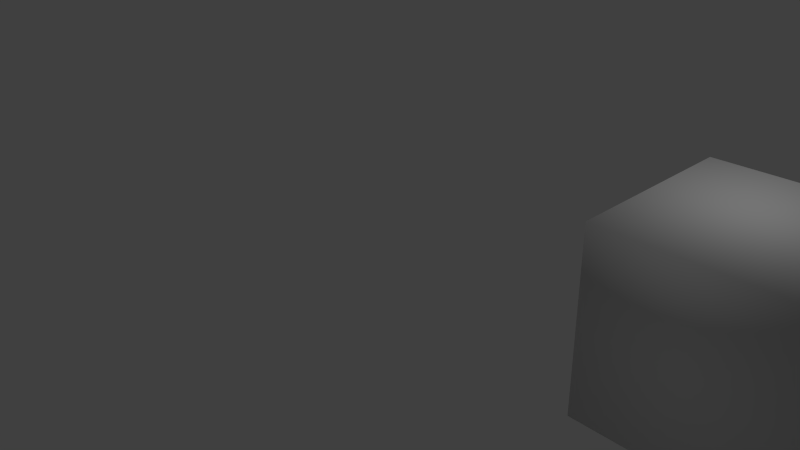 # Source: cubeFromBlender.blend  (saved by Blender 2.65.0; exported with 4.5.12 LTS)
import bpy
from mathutils import Matrix  # noqa: F401  (used for matrix-valued properties, if any)

bpy.ops.wm.read_factory_settings(use_empty=True)
scene = bpy.context.scene
scene.name = 'Scene'

# ---- collections
col_collection_1 = bpy.data.collections.new('Collection 1'); scene.collection.children.link(col_collection_1)

# ---- materials (node trees are filled in below, after node groups)
mat_material = bpy.data.materials.new('Material')
mat_material.alpha_threshold = 0.0
mat_material.use_transparent_shadow = False
mat_material.roughness = 0.5
mat_material.line_color = (0.0, 0.0, 0.0, 1.0)

# ---- material node trees

# ---- world
world_world = bpy.data.worlds.new('World'); scene.world = world_world
world_world.color = (0.05088, 0.05088, 0.05088)
world_world.use_sun_shadow = False
world_world.sun_shadow_jitter_overblur = 0.0
world_world.cycles.sampling_method = 'MANUAL'
world_world.cycles.sample_map_resolution = 256

# ---- cameras
cam_camera = bpy.data.cameras.new('Camera')
cam_camera.clip_end = 100.0
cam_camera.lens = 35.0
cam_camera.sensor_width = 32.0
cam_camera.sensor_height = 18.0
cam_camera.ortho_scale = 7.314
cam_camera.dof.focus_distance = 0.0
cam_camera.dof.aperture_fstop = 128.0

# ---- lights
light_lamp = bpy.data.lights.new('Lamp', 'POINT')
light_lamp.transmission_factor = 0.0
light_lamp.cutoff_distance = 30.0
light_lamp.energy = 100.0
light_lamp.shadow_buffer_clip_start = 1.001
light_lamp.shadow_soft_size = 0.1
light_lamp.shadow_maximum_resolution = 0.006
light_lamp.use_absolute_resolution = True
light_lamp.cycles.use_multiple_importance_sampling = False

# ---- meshes
me_cube = bpy.data.meshes.new('Cube')
me_cube.from_pydata([(1.0, 1.0, -1.0), (1.0, -1.0, -1.0), (-1.0, -1.0, -1.0), (-1.0, 1.0, -1.0), (1.0, 1.0, 1.0), (1.0, -1.0, 1.0), (-1.0, -1.0, 1.0), (-1.0, 1.0, 1.0)], [], [(0, 1, 2, 3), (4, 7, 6, 5), (0, 4, 5, 1), (1, 5, 6, 2), (2, 6, 7, 3), (4, 0, 3, 7)])
me_cube.polygons.foreach_set('use_smooth', [True] * 6)
me_cube.materials.append(mat_material)
me_cube.use_remesh_preserve_volume = False
me_cube.use_remesh_preserve_attributes = False
me_cube.use_mirror_vertex_groups = False
me_cube.update()

# ---- objects
ob_cube = bpy.data.objects.new('Cube', me_cube)
ob_lamp = bpy.data.objects.new('Lamp', light_lamp)
ob_camera = bpy.data.objects.new('Camera', cam_camera)

# ---- transforms, parenting, visibility, modifiers, constraints
ob_cube.location = (4.811, 0.0, 1.151)
ob_cube.lock_rotations_4d = False
ob_cube.empty_display_type = 'ARROWS'
ob_cube.lineart.crease_threshold = 0.0
ob_lamp.location = (4.076, 1.005, 5.904)
ob_lamp.rotation_euler = (0.6503, 0.05522, 1.866)
ob_lamp.lock_rotations_4d = False
ob_lamp.empty_display_type = 'ARROWS'
ob_lamp.color = (0.0, 0.0, 0.0, 0.0)
ob_lamp.lineart.crease_threshold = 0.0
ob_camera.location = (7.481, -6.508, 5.344)
ob_camera.rotation_euler = (1.109, 0.01082, 0.8149)
ob_camera.lock_rotations_4d = False
ob_camera.empty_display_type = 'ARROWS'
ob_camera.color = (0.0, 0.0, 0.0, 0.0)
ob_camera.display_type = 'WIRE'
ob_camera.lineart.crease_threshold = 0.0

# ---- collection membership
col_collection_1.objects.link(ob_cube)
col_collection_1.objects.link(ob_lamp)
col_collection_1.objects.link(ob_camera)

# ---- scene / render settings (as saved in the file)
scene.camera = ob_camera
scene.frame_start = 1; scene.frame_end = 250; scene.frame_set(1)
scene.render.engine = 'BLENDER_EEVEE_NEXT'
scene.render.image_settings.color_mode = 'RGB'
scene.render.image_settings.compression = 90
scene.render.resolution_percentage = 50
scene.render.dither_intensity = 0.0
scene.render.bake_margin = 2
scene.render.bake_bias = 0.0
scene.cycles.use_denoising = False
scene.cycles.samples = 10
scene.cycles.sampling_pattern = 'TABULATED_SOBOL'
scene.cycles.light_sampling_threshold = 0.0
scene.cycles.use_adaptive_sampling = False
scene.cycles.use_light_tree = False
scene.cycles.blur_glossy = 0.0
scene.cycles.volume_bounces = 1
scene.cycles.pixel_filter_type = 'GAUSSIAN'
scene.cycles.sample_clamp_indirect = 0.0
scene.view_settings.view_transform = 'Standard'
bpy.context.view_layer.update()
